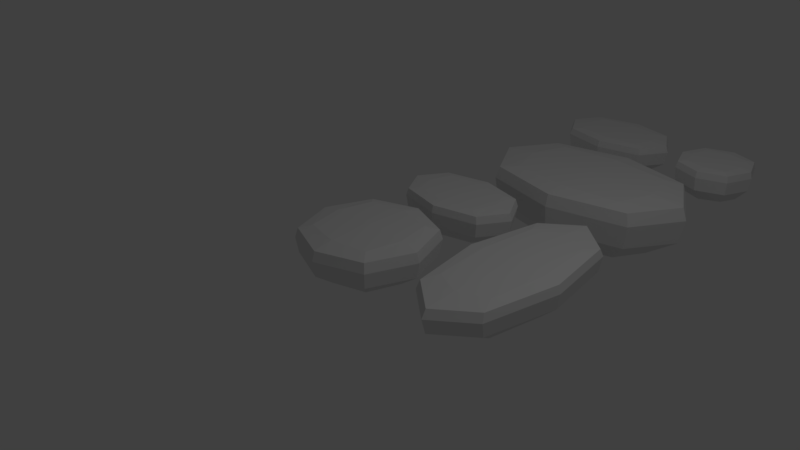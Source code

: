 # Source: SonesBridge.blend  (saved by Blender 2.79.0; exported with 4.5.12 LTS)
import bpy
from mathutils import Matrix  # noqa: F401  (used for matrix-valued properties, if any)

bpy.ops.wm.read_factory_settings(use_empty=True)
scene = bpy.context.scene
scene.name = 'Scene'

# ---- collections
col_collection_1 = bpy.data.collections.new('Collection 1'); scene.collection.children.link(col_collection_1)

# ---- materials (node trees are filled in below, after node groups)
mat_material = bpy.data.materials.new('Material')
mat_material.alpha_threshold = 0.0
mat_material.use_transparent_shadow = False
mat_material.roughness = 0.5
mat_material.line_color = (0.0, 0.0, 0.0, 1.0)

# ---- material node trees

# ---- world
world_world = bpy.data.worlds.new('World'); scene.world = world_world
world_world.color = (0.05088, 0.05088, 0.05088)
world_world.use_sun_shadow = False
world_world.sun_shadow_jitter_overblur = 0.0
world_world.cycles.sampling_method = 'MANUAL'

# ---- cameras
cam_camera = bpy.data.cameras.new('Camera')
cam_camera.clip_end = 100.0
cam_camera.lens = 35.0
cam_camera.sensor_width = 32.0
cam_camera.sensor_height = 18.0
cam_camera.ortho_scale = 7.314
cam_camera.dof.focus_distance = 0.0
cam_camera.dof.aperture_fstop = 128.0

# ---- lights
light_lamp = bpy.data.lights.new('Lamp', 'POINT')
light_lamp.transmission_factor = 0.0
light_lamp.cutoff_distance = 30.0
light_lamp.energy = 100.0
light_lamp.shadow_buffer_clip_start = 1.001
light_lamp.shadow_soft_size = 0.1
light_lamp.shadow_maximum_resolution = 0.006
light_lamp.use_absolute_resolution = True

# ---- meshes
me_cube_005 = bpy.data.meshes.new('Cube.005')
me_cube_005.from_pydata([(0.6281, 0.6364, -0.3068), (0.6296, -0.6388, -0.3068), (-0.6281, -0.6364, -0.3068), (-0.6296, 0.6388, -0.3068), (0.6281, 0.6364, 0.3068), (0.6296, -0.6388, 0.3068), (-0.6281, -0.6364, 0.3068), (-0.6296, 0.6388, 0.3068), (0.6281, 0.6364, 0.3346), (0.6296, -0.6388, 0.3346), (-0.6296, 0.6388, 0.3346), (-0.6281, -0.6364, 0.3346)], [], [(0, 1, 2, 3), (7, 6, 11, 10), (0, 4, 5, 1), (1, 5, 6, 2), (2, 6, 7, 3), (4, 0, 3, 7), (8, 10, 11, 9), (4, 7, 10, 8), (6, 5, 9, 11), (5, 4, 8, 9)])
me_cube_005.materials.append(mat_material)
me_cube_005.use_remesh_preserve_volume = False
me_cube_005.use_remesh_preserve_attributes = False
me_cube_005.use_mirror_vertex_groups = False
me_cube_005.update()
me_cube_004 = bpy.data.meshes.new('Cube.004')
me_cube_004.from_pydata([(1.0, 0.6376, -0.3068), (1.0, -0.6376, -0.3068), (-1.0, -0.6376, -0.3068), (-1.0, 0.6376, -0.3068), (1.0, 0.6376, 0.3068), (1.0, -0.6376, 0.3068), (-1.0, -0.6376, 0.3068), (-1.0, 0.6376, 0.3068), (1.0, 0.6376, 0.3306), (1.0, -0.6376, 0.3306), (-1.0, 0.6376, 0.3306), (-1.0, -0.6376, 0.3306)], [], [(0, 1, 2, 3), (7, 6, 11, 10), (0, 4, 5, 1), (1, 5, 6, 2), (2, 6, 7, 3), (4, 0, 3, 7), (8, 10, 11, 9), (4, 7, 10, 8), (6, 5, 9, 11), (5, 4, 8, 9)])
me_cube_004.materials.append(mat_material)
me_cube_004.use_remesh_preserve_volume = False
me_cube_004.use_remesh_preserve_attributes = False
me_cube_004.use_mirror_vertex_groups = False
me_cube_004.update()
me_cube_003 = bpy.data.meshes.new('Cube.003')
me_cube_003.from_pydata([(1.736, 1.107, -0.7602), (1.736, -1.107, -0.7602), (-1.736, -1.107, -0.7602), (-1.736, 1.107, -0.7602), (1.736, 1.107, 0.3049), (1.736, -1.107, 0.3049), (-1.736, -1.107, 0.3049), (-1.736, 1.107, 0.3049), (1.736, 1.107, 0.3783), (1.736, -1.107, 0.3783), (-1.736, 1.107, 0.3783), (-1.736, -1.107, 0.3783)], [], [(0, 1, 2, 3), (6, 5, 9, 11), (0, 4, 5, 1), (1, 5, 6, 2), (2, 6, 7, 3), (4, 0, 3, 7), (8, 10, 11, 9), (5, 4, 8, 9), (7, 6, 11, 10), (4, 7, 10, 8)])
me_cube_003.materials.append(mat_material)
me_cube_003.use_remesh_preserve_volume = False
me_cube_003.use_remesh_preserve_attributes = False
me_cube_003.use_mirror_vertex_groups = False
me_cube_003.update()
me_cube_002 = bpy.data.meshes.new('Cube.002')
me_cube_002.from_pydata([(1.0, 0.6376, -0.3068), (1.0, -0.6376, -0.3068), (-1.0, -0.6376, -0.3068), (-1.0, 0.6376, -0.3068), (1.0, 0.6376, 0.3068), (1.0, -0.6376, 0.3068), (-1.0, -0.6376, 0.3068), (-1.0, 0.6376, 0.3068), (1.0, 0.6376, 0.3497), (1.0, -0.6376, 0.3497), (-1.0, 0.6376, 0.3497), (-1.0, -0.6376, 0.3497)], [], [(0, 1, 2, 3), (7, 6, 11, 10), (0, 4, 5, 1), (1, 5, 6, 2), (2, 6, 7, 3), (4, 0, 3, 7), (8, 10, 11, 9), (4, 7, 10, 8), (6, 5, 9, 11), (5, 4, 8, 9)])
me_cube_002.materials.append(mat_material)
me_cube_002.use_remesh_preserve_volume = False
me_cube_002.use_remesh_preserve_attributes = False
me_cube_002.use_mirror_vertex_groups = False
me_cube_002.update()
me_cube_001 = bpy.data.meshes.new('Cube.001')
me_cube_001.from_pydata([(0.7692, 1.66, -0.3068), (0.7692, -1.66, -0.3068), (-0.7692, -1.66, -0.3068), (-0.7692, 1.66, -0.3068), (0.7692, 1.66, 0.3068), (0.7692, -1.66, 0.3068), (-0.7692, -1.66, 0.3068), (-0.7692, 1.66, 0.3068), (0.7692, 1.66, 0.3801), (0.7692, -1.66, 0.3801), (-0.7692, 1.66, 0.3801), (-0.7692, -1.66, 0.3801)], [], [(0, 1, 2, 3), (5, 4, 8, 9), (0, 4, 5, 1), (1, 5, 6, 2), (2, 6, 7, 3), (4, 0, 3, 7), (8, 10, 11, 9), (7, 6, 11, 10), (4, 7, 10, 8), (6, 5, 9, 11)])
me_cube_001.materials.append(mat_material)
me_cube_001.use_remesh_preserve_volume = False
me_cube_001.use_remesh_preserve_attributes = False
me_cube_001.use_mirror_vertex_groups = False
me_cube_001.update()
me_cube = bpy.data.meshes.new('Cube')
me_cube.from_pydata([(1.0, 1.0, -0.3068), (1.0, -1.0, -0.3068), (-1.0, -1.0, -0.3068), (-1.0, 1.0, -0.3068), (1.0, 1.0, 0.3068), (1.0, -1.0, 0.3068), (-1.0, -1.0, 0.3068), (-1.0, 1.0, 0.3068), (1.0, 1.0, 0.4441), (1.0, -1.0, 0.4441), (-1.0, 1.0, 0.4441), (-1.0, -1.0, 0.4441)], [], [(0, 1, 2, 3), (7, 6, 11, 10), (0, 4, 5, 1), (1, 5, 6, 2), (2, 6, 7, 3), (4, 0, 3, 7), (8, 10, 11, 9), (4, 7, 10, 8), (6, 5, 9, 11), (5, 4, 8, 9)])
me_cube.materials.append(mat_material)
me_cube.use_remesh_preserve_volume = False
me_cube.use_remesh_preserve_attributes = False
me_cube.use_mirror_vertex_groups = False
me_cube.update()

# ---- objects
ob_cube_005 = bpy.data.objects.new('Cube.005', me_cube_005)
ob_cube_004 = bpy.data.objects.new('Cube.004', me_cube_004)
ob_cube_003 = bpy.data.objects.new('Cube.003', me_cube_003)
ob_cube_002 = bpy.data.objects.new('Cube.002', me_cube_002)
ob_cube_001 = bpy.data.objects.new('Cube.001', me_cube_001)
ob_cube = bpy.data.objects.new('Cube', me_cube)
ob_lamp = bpy.data.objects.new('Lamp', light_lamp)
ob_camera = bpy.data.objects.new('Camera', cam_camera)

# ---- transforms, parenting, visibility, modifiers, constraints
ob_cube_005.location = (1.832, 5.384, 0.0)
ob_cube_005.rotation_euler = (0.0, -0.0, -1.574)
ob_cube_005.lock_rotations_4d = False
ob_cube_005.empty_display_type = 'ARROWS'
ob_cube_005.lineart.crease_threshold = 0.0
_m = ob_cube_005.modifiers.new('Subsurf', 'SUBSURF')
_m.uv_smooth = 'PRESERVE_CORNERS'
_m.quality = 1
_m.render_levels = 1
_m.show_only_control_edges = False
ob_cube_004.location = (0.09348, 5.403, 0.0)
ob_cube_004.lock_rotations_4d = False
ob_cube_004.empty_display_type = 'ARROWS'
ob_cube_004.lineart.crease_threshold = 0.0
_m = ob_cube_004.modifiers.new('Subsurf', 'SUBSURF')
_m.uv_smooth = 'PRESERVE_CORNERS'
_m.quality = 1
_m.render_levels = 1
_m.show_only_control_edges = False
ob_cube_003.location = (0.8413, 3.547, 0.0)
ob_cube_003.lock_rotations_4d = False
ob_cube_003.empty_display_type = 'ARROWS'
ob_cube_003.lineart.crease_threshold = 0.0
_m = ob_cube_003.modifiers.new('Subsurf', 'SUBSURF')
_m.uv_smooth = 'PRESERVE_CORNERS'
_m.quality = 1
_m.render_levels = 1
_m.show_only_control_edges = False
ob_cube_002.location = (0.0, 1.72, 0.0)
ob_cube_002.lock_rotations_4d = False
ob_cube_002.empty_display_type = 'ARROWS'
ob_cube_002.lineart.crease_threshold = 0.0
_m = ob_cube_002.modifiers.new('Subsurf', 'SUBSURF')
_m.uv_smooth = 'PRESERVE_CORNERS'
_m.quality = 1
_m.render_levels = 1
_m.show_only_control_edges = False
ob_cube_001.location = (1.813, 0.6731, 0.0)
ob_cube_001.lock_rotations_4d = False
ob_cube_001.empty_display_type = 'ARROWS'
ob_cube_001.lineart.crease_threshold = 0.0
_m = ob_cube_001.modifiers.new('Subsurf', 'SUBSURF')
_m.uv_smooth = 'PRESERVE_CORNERS'
_m.quality = 1
_m.render_levels = 1
_m.show_only_control_edges = False
ob_cube.location = (0.0, 0.0, 0.0)
ob_cube.lock_rotations_4d = False
ob_cube.empty_display_type = 'ARROWS'
ob_cube.lineart.crease_threshold = 0.0
_m = ob_cube.modifiers.new('Subsurf', 'SUBSURF')
_m.uv_smooth = 'PRESERVE_CORNERS'
_m.quality = 1
_m.render_levels = 1
_m.show_only_control_edges = False
ob_lamp.location = (4.076, 1.005, 5.904)
ob_lamp.rotation_euler = (0.6503, 0.05522, 1.866)
ob_lamp.lock_rotations_4d = False
ob_lamp.empty_display_type = 'ARROWS'
ob_lamp.color = (0.0, 0.0, 0.0, 0.0)
ob_lamp.lineart.crease_threshold = 0.0
ob_camera.location = (7.481, -6.508, 5.344)
ob_camera.rotation_euler = (1.109, 0.0, 0.8149)
ob_camera.lock_rotations_4d = False
ob_camera.empty_display_type = 'ARROWS'
ob_camera.color = (0.0, 0.0, 0.0, 0.0)
ob_camera.display_type = 'WIRE'
ob_camera.lineart.crease_threshold = 0.0

# ---- collection membership
col_collection_1.objects.link(ob_cube_005)
col_collection_1.objects.link(ob_cube_004)
col_collection_1.objects.link(ob_cube_003)
col_collection_1.objects.link(ob_cube_002)
col_collection_1.objects.link(ob_cube_001)
col_collection_1.objects.link(ob_cube)
col_collection_1.objects.link(ob_lamp)
col_collection_1.objects.link(ob_camera)

# ---- scene / render settings (as saved in the file)
scene.camera = ob_camera
scene.frame_start = 1; scene.frame_end = 250; scene.frame_set(1)
scene.render.engine = 'BLENDER_EEVEE_NEXT'
scene.render.resolution_percentage = 50
scene.render.dither_intensity = 0.0
scene.cycles.use_denoising = False
scene.cycles.samples = 128
scene.cycles.sampling_pattern = 'TABULATED_SOBOL'
scene.cycles.use_adaptive_sampling = False
scene.cycles.use_light_tree = False
scene.cycles.blur_glossy = 0.0
scene.cycles.sample_clamp_indirect = 0.0
scene.view_settings.view_transform = 'Standard'
bpy.context.view_layer.update()
